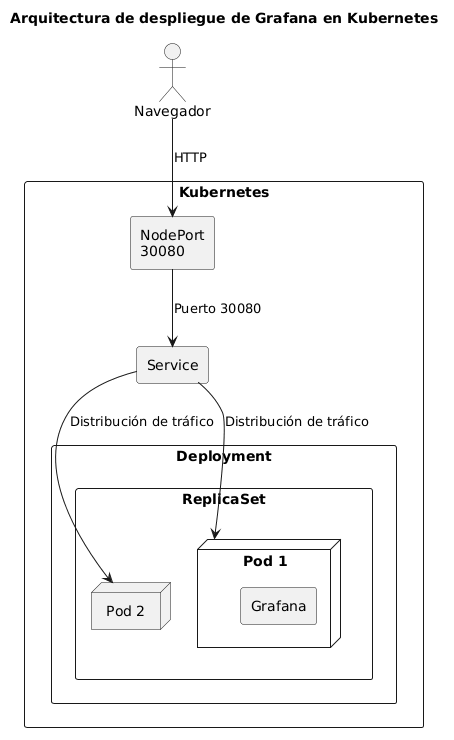

The diagram above was rendered by PlantUML. Its source (embedded in the PNG):
@startuml
title Arquitectura de despliegue de Grafana en Kubernetes

skinparam componentStyle rectangle

rectangle "Kubernetes" {

    rectangle "Deployment" {

        rectangle "ReplicaSet" {
            node "Pod 1" {
                component "Grafana"
            }

            node "Pod 2" {
                component "Grafana"
            }
        }
    }

    component "Service" as Service
    component "NodePort\n30080" as NodePort
}

actor "Navegador" as Browser

Browser --> NodePort : HTTP
NodePort --> Service : Puerto 30080
Service --> "Pod 1" : Distribución de tráfico
Service --> "Pod 2" : Distribución de tráfico
@enduml